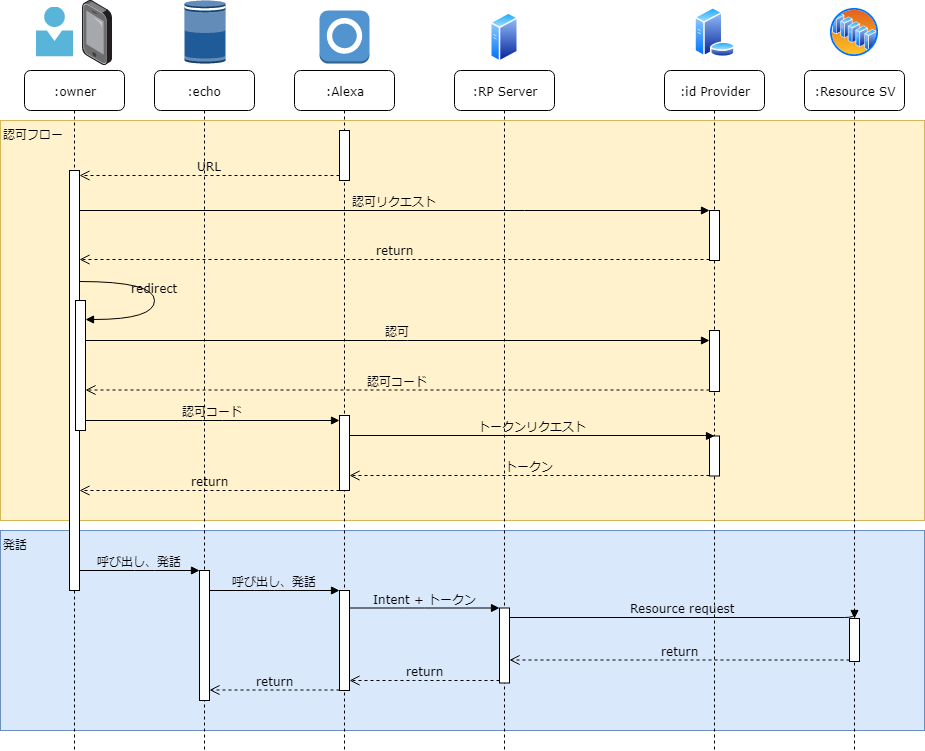

The diagram above was exported from draw.io. Its source (the exported page's mxGraphModel, read from the mxfile embedded in the PNG):
<mxGraphModel dx="868" dy="452" grid="1" gridSize="10" guides="1" tooltips="1" connect="1" arrows="1" fold="1" page="1" pageScale="1" pageWidth="1100" pageHeight="850" background="#ffffff" math="0" shadow="0">
  <root>
    <mxCell id="0" />
    <mxCell id="1" parent="0" />
    <mxCell id="Lea7_lJSCjUJwt4HsbcV-47" value="発話" style="rounded=0;whiteSpace=wrap;html=1;align=left;verticalAlign=top;fillColor=#dae8fc;strokeColor=#6c8ebf;" vertex="1" parent="1">
      <mxGeometry x="46" y="540" width="924" height="200" as="geometry" />
    </mxCell>
    <mxCell id="Lea7_lJSCjUJwt4HsbcV-33" value="認可フロー" style="rounded=0;whiteSpace=wrap;html=1;fillColor=#fff2cc;strokeColor=#d6b656;align=left;verticalAlign=top;" vertex="1" parent="1">
      <mxGeometry x="46" y="130" width="924" height="400" as="geometry" />
    </mxCell>
    <mxCell id="7baba1c4bc27f4b0-2" value=":Alexa" style="shape=umlLifeline;perimeter=lifelinePerimeter;whiteSpace=wrap;html=1;container=1;collapsible=0;recursiveResize=0;outlineConnect=0;rounded=1;shadow=0;comic=0;labelBackgroundColor=none;strokeColor=#000000;strokeWidth=1;fillColor=#FFFFFF;fontFamily=Verdana;fontSize=12;fontColor=#000000;align=center;" parent="1" vertex="1">
      <mxGeometry x="340" y="80" width="100" height="680" as="geometry" />
    </mxCell>
    <mxCell id="Lea7_lJSCjUJwt4HsbcV-18" value="" style="html=1;points=[];perimeter=orthogonalPerimeter;rounded=0;shadow=0;comic=0;labelBackgroundColor=none;strokeColor=#000000;strokeWidth=1;fillColor=#FFFFFF;fontFamily=Verdana;fontSize=12;fontColor=#000000;align=center;" vertex="1" parent="7baba1c4bc27f4b0-2">
      <mxGeometry x="45" y="60" width="10" height="50" as="geometry" />
    </mxCell>
    <mxCell id="Lea7_lJSCjUJwt4HsbcV-25" value="" style="html=1;points=[];perimeter=orthogonalPerimeter;rounded=0;shadow=0;comic=0;labelBackgroundColor=none;strokeColor=#000000;strokeWidth=1;fillColor=#FFFFFF;fontFamily=Verdana;fontSize=12;fontColor=#000000;align=center;" vertex="1" parent="7baba1c4bc27f4b0-2">
      <mxGeometry x="45" y="345" width="10" height="75" as="geometry" />
    </mxCell>
    <mxCell id="Lea7_lJSCjUJwt4HsbcV-35" value="" style="html=1;points=[];perimeter=orthogonalPerimeter;rounded=0;shadow=0;comic=0;labelBackgroundColor=none;strokeColor=#000000;strokeWidth=1;fillColor=#FFFFFF;fontFamily=Verdana;fontSize=12;fontColor=#000000;align=center;" vertex="1" parent="7baba1c4bc27f4b0-2">
      <mxGeometry x="45" y="520" width="10" height="100" as="geometry" />
    </mxCell>
    <mxCell id="7baba1c4bc27f4b0-3" value=":RP Server" style="shape=umlLifeline;perimeter=lifelinePerimeter;whiteSpace=wrap;html=1;container=1;collapsible=0;recursiveResize=0;outlineConnect=0;rounded=1;shadow=0;comic=0;labelBackgroundColor=none;strokeColor=#000000;strokeWidth=1;fillColor=#FFFFFF;fontFamily=Verdana;fontSize=12;fontColor=#000000;align=center;" parent="1" vertex="1">
      <mxGeometry x="500" y="80" width="100" height="680" as="geometry" />
    </mxCell>
    <mxCell id="Lea7_lJSCjUJwt4HsbcV-37" value="" style="html=1;points=[];perimeter=orthogonalPerimeter;rounded=0;shadow=0;comic=0;labelBackgroundColor=none;strokeColor=#000000;strokeWidth=1;fillColor=#FFFFFF;fontFamily=Verdana;fontSize=12;fontColor=#000000;align=center;" vertex="1" parent="7baba1c4bc27f4b0-3">
      <mxGeometry x="45" y="537.5" width="10" height="75" as="geometry" />
    </mxCell>
    <mxCell id="7baba1c4bc27f4b0-4" value=":id Provider" style="shape=umlLifeline;perimeter=lifelinePerimeter;whiteSpace=wrap;html=1;container=1;collapsible=0;recursiveResize=0;outlineConnect=0;rounded=1;shadow=0;comic=0;labelBackgroundColor=none;strokeColor=#000000;strokeWidth=1;fillColor=#FFFFFF;fontFamily=Verdana;fontSize=12;fontColor=#000000;align=center;" parent="1" vertex="1">
      <mxGeometry x="710" y="80" width="100" height="680" as="geometry" />
    </mxCell>
    <mxCell id="Lea7_lJSCjUJwt4HsbcV-22" value="" style="html=1;points=[];perimeter=orthogonalPerimeter;rounded=0;shadow=0;comic=0;labelBackgroundColor=none;strokeColor=#000000;strokeWidth=1;fillColor=#FFFFFF;fontFamily=Verdana;fontSize=12;fontColor=#000000;align=center;" vertex="1" parent="7baba1c4bc27f4b0-4">
      <mxGeometry x="45" y="260" width="10" height="61" as="geometry" />
    </mxCell>
    <mxCell id="Lea7_lJSCjUJwt4HsbcV-28" value="" style="html=1;points=[];perimeter=orthogonalPerimeter;rounded=0;shadow=0;comic=0;labelBackgroundColor=none;strokeColor=#000000;strokeWidth=1;fillColor=#FFFFFF;fontFamily=Verdana;fontSize=12;fontColor=#000000;align=center;" vertex="1" parent="7baba1c4bc27f4b0-4">
      <mxGeometry x="45" y="365.5" width="10" height="40" as="geometry" />
    </mxCell>
    <mxCell id="7baba1c4bc27f4b0-5" value=":Resource SV" style="shape=umlLifeline;perimeter=lifelinePerimeter;whiteSpace=wrap;html=1;container=1;collapsible=0;recursiveResize=0;outlineConnect=0;rounded=1;shadow=0;comic=0;labelBackgroundColor=none;strokeColor=#000000;strokeWidth=1;fillColor=#FFFFFF;fontFamily=Verdana;fontSize=12;fontColor=#000000;align=center;" parent="1" vertex="1">
      <mxGeometry x="850" y="80" width="100" height="680" as="geometry" />
    </mxCell>
    <mxCell id="Lea7_lJSCjUJwt4HsbcV-39" value="" style="html=1;points=[];perimeter=orthogonalPerimeter;rounded=0;shadow=0;comic=0;labelBackgroundColor=none;strokeColor=#000000;strokeWidth=1;fillColor=#FFFFFF;fontFamily=Verdana;fontSize=12;fontColor=#000000;align=center;" vertex="1" parent="7baba1c4bc27f4b0-5">
      <mxGeometry x="45" y="548" width="10" height="43" as="geometry" />
    </mxCell>
    <mxCell id="7baba1c4bc27f4b0-8" value=":echo" style="shape=umlLifeline;perimeter=lifelinePerimeter;whiteSpace=wrap;html=1;container=1;collapsible=0;recursiveResize=0;outlineConnect=0;rounded=1;shadow=0;comic=0;labelBackgroundColor=none;strokeColor=#000000;strokeWidth=1;fillColor=#FFFFFF;fontFamily=Verdana;fontSize=12;fontColor=#000000;align=center;" parent="1" vertex="1">
      <mxGeometry x="200" y="80" width="100" height="680" as="geometry" />
    </mxCell>
    <mxCell id="Lea7_lJSCjUJwt4HsbcV-34" value="" style="html=1;points=[];perimeter=orthogonalPerimeter;rounded=0;shadow=0;comic=0;labelBackgroundColor=none;strokeColor=#000000;strokeWidth=1;fillColor=#FFFFFF;fontFamily=Verdana;fontSize=12;fontColor=#000000;align=center;" vertex="1" parent="7baba1c4bc27f4b0-8">
      <mxGeometry x="45" y="500" width="10" height="130" as="geometry" />
    </mxCell>
    <mxCell id="7baba1c4bc27f4b0-16" value="" style="html=1;points=[];perimeter=orthogonalPerimeter;rounded=0;shadow=0;comic=0;labelBackgroundColor=none;strokeColor=#000000;strokeWidth=1;fillColor=#FFFFFF;fontFamily=Verdana;fontSize=12;fontColor=#000000;align=center;" parent="1" vertex="1">
      <mxGeometry x="755" y="220" width="10" height="50" as="geometry" />
    </mxCell>
    <mxCell id="7baba1c4bc27f4b0-17" value="認可リクエスト" style="html=1;verticalAlign=bottom;endArrow=block;labelBackgroundColor=none;fontFamily=Verdana;fontSize=12;edgeStyle=elbowEdgeStyle;elbow=vertical;" parent="1" source="Lea7_lJSCjUJwt4HsbcV-7" target="7baba1c4bc27f4b0-16" edge="1">
      <mxGeometry relative="1" as="geometry">
        <mxPoint x="610" y="220" as="sourcePoint" />
        <Array as="points">
          <mxPoint x="560" y="220" />
        </Array>
      </mxGeometry>
    </mxCell>
    <mxCell id="7baba1c4bc27f4b0-30" value="return" style="html=1;verticalAlign=bottom;endArrow=open;dashed=1;endSize=8;labelBackgroundColor=none;fontFamily=Verdana;fontSize=12;edgeStyle=elbowEdgeStyle;elbow=vertical;" parent="1" source="Lea7_lJSCjUJwt4HsbcV-25" target="Lea7_lJSCjUJwt4HsbcV-7" edge="1">
      <mxGeometry relative="1" as="geometry">
        <mxPoint x="170" y="500" as="targetPoint" />
        <Array as="points">
          <mxPoint x="150" y="500" />
        </Array>
        <mxPoint x="350" y="500" as="sourcePoint" />
      </mxGeometry>
    </mxCell>
    <mxCell id="Lea7_lJSCjUJwt4HsbcV-1" value="" style="outlineConnect=0;dashed=0;verticalLabelPosition=bottom;verticalAlign=top;align=center;html=1;shape=mxgraph.aws3.echo;fillColor=#205B99;gradientColor=none;" vertex="1" parent="1">
      <mxGeometry x="230" y="10" width="41" height="63" as="geometry" />
    </mxCell>
    <mxCell id="Lea7_lJSCjUJwt4HsbcV-2" value="" style="outlineConnect=0;dashed=0;verticalLabelPosition=bottom;verticalAlign=top;align=center;html=1;shape=mxgraph.aws3.alexa_skill;fillColor=#5294CF;gradientColor=none;" vertex="1" parent="1">
      <mxGeometry x="365" y="20" width="50" height="53" as="geometry" />
    </mxCell>
    <mxCell id="Lea7_lJSCjUJwt4HsbcV-3" value="" style="aspect=fixed;perimeter=ellipsePerimeter;html=1;align=center;shadow=0;dashed=0;spacingTop=3;image;image=img/lib/active_directory/generic_server.svg;" vertex="1" parent="1">
      <mxGeometry x="536" y="22" width="28.000000000000004" height="50" as="geometry" />
    </mxCell>
    <mxCell id="Lea7_lJSCjUJwt4HsbcV-4" value="" style="aspect=fixed;perimeter=ellipsePerimeter;html=1;align=center;shadow=0;dashed=0;spacingTop=3;image;image=img/lib/active_directory/database_server.svg;" vertex="1" parent="1">
      <mxGeometry x="740" y="17" width="41" height="50" as="geometry" />
    </mxCell>
    <mxCell id="Lea7_lJSCjUJwt4HsbcV-5" value="" style="aspect=fixed;perimeter=ellipsePerimeter;html=1;align=center;shadow=0;dashed=0;spacingTop=3;image;image=img/lib/active_directory/server_farm.svg;" vertex="1" parent="1">
      <mxGeometry x="875" y="17" width="50" height="50" as="geometry" />
    </mxCell>
    <mxCell id="Lea7_lJSCjUJwt4HsbcV-6" value=":owner" style="shape=umlLifeline;perimeter=lifelinePerimeter;whiteSpace=wrap;html=1;container=1;collapsible=0;recursiveResize=0;outlineConnect=0;rounded=1;shadow=0;comic=0;labelBackgroundColor=none;strokeColor=#000000;strokeWidth=1;fillColor=#FFFFFF;fontFamily=Verdana;fontSize=12;fontColor=#000000;align=center;" vertex="1" parent="1">
      <mxGeometry x="70" y="80" width="100" height="680" as="geometry" />
    </mxCell>
    <mxCell id="Lea7_lJSCjUJwt4HsbcV-7" value="" style="html=1;points=[];perimeter=orthogonalPerimeter;rounded=0;shadow=0;comic=0;labelBackgroundColor=none;strokeColor=#000000;strokeWidth=1;fillColor=#FFFFFF;fontFamily=Verdana;fontSize=12;fontColor=#000000;align=center;" vertex="1" parent="Lea7_lJSCjUJwt4HsbcV-6">
      <mxGeometry x="45" y="100" width="10" height="420" as="geometry" />
    </mxCell>
    <mxCell id="Lea7_lJSCjUJwt4HsbcV-9" value="" style="points=[];aspect=fixed;html=1;align=center;shadow=0;dashed=0;image;image=img/lib/allied_telesis/computer_and_terminals/Smartphone.svg;" vertex="1" parent="1">
      <mxGeometry x="128" y="10" width="30" height="65" as="geometry" />
    </mxCell>
    <mxCell id="Lea7_lJSCjUJwt4HsbcV-17" value="return" style="html=1;verticalAlign=bottom;endArrow=open;dashed=1;endSize=8;labelBackgroundColor=none;fontFamily=Verdana;fontSize=12;edgeStyle=elbowEdgeStyle;elbow=vertical;" edge="1" parent="1" source="7baba1c4bc27f4b0-16" target="Lea7_lJSCjUJwt4HsbcV-7">
      <mxGeometry relative="1" as="geometry">
        <mxPoint x="590" y="269" as="targetPoint" />
        <Array as="points">
          <mxPoint x="665" y="269" />
          <mxPoint x="695" y="269" />
        </Array>
        <mxPoint x="720" y="269" as="sourcePoint" />
      </mxGeometry>
    </mxCell>
    <mxCell id="Lea7_lJSCjUJwt4HsbcV-19" value="URL" style="html=1;verticalAlign=bottom;endArrow=open;dashed=1;endSize=8;labelBackgroundColor=none;fontFamily=Verdana;fontSize=12;edgeStyle=elbowEdgeStyle;elbow=vertical;" edge="1" parent="1" source="Lea7_lJSCjUJwt4HsbcV-18" target="Lea7_lJSCjUJwt4HsbcV-7">
      <mxGeometry relative="1" as="geometry">
        <mxPoint x="160" y="189.5" as="targetPoint" />
        <mxPoint x="365" y="189.5" as="sourcePoint" />
      </mxGeometry>
    </mxCell>
    <mxCell id="Lea7_lJSCjUJwt4HsbcV-20" value="" style="html=1;points=[];perimeter=orthogonalPerimeter;rounded=0;shadow=0;comic=0;labelBackgroundColor=none;strokeColor=#000000;strokeWidth=1;fillColor=#FFFFFF;fontFamily=Verdana;fontSize=12;fontColor=#000000;align=center;" vertex="1" parent="1">
      <mxGeometry x="121" y="310" width="10" height="130" as="geometry" />
    </mxCell>
    <mxCell id="Lea7_lJSCjUJwt4HsbcV-21" value="redirect" style="html=1;verticalAlign=bottom;endArrow=block;labelBackgroundColor=none;fontFamily=Verdana;fontSize=12;elbow=vertical;edgeStyle=orthogonalEdgeStyle;curved=1;" edge="1" parent="1" target="Lea7_lJSCjUJwt4HsbcV-20">
      <mxGeometry relative="1" as="geometry">
        <mxPoint x="125" y="290.5" as="sourcePoint" />
        <mxPoint x="150" y="328.5" as="targetPoint" />
        <Array as="points">
          <mxPoint x="200" y="290.5" />
          <mxPoint x="200" y="328.5" />
        </Array>
      </mxGeometry>
    </mxCell>
    <mxCell id="Lea7_lJSCjUJwt4HsbcV-23" value="認可" style="html=1;verticalAlign=bottom;endArrow=block;labelBackgroundColor=none;fontFamily=Verdana;fontSize=12;edgeStyle=elbowEdgeStyle;elbow=vertical;" edge="1" parent="1" source="Lea7_lJSCjUJwt4HsbcV-20" target="Lea7_lJSCjUJwt4HsbcV-22">
      <mxGeometry relative="1" as="geometry">
        <mxPoint x="136" y="350" as="sourcePoint" />
        <mxPoint x="660" y="380" as="targetPoint" />
        <Array as="points">
          <mxPoint x="443" y="350" />
        </Array>
      </mxGeometry>
    </mxCell>
    <mxCell id="Lea7_lJSCjUJwt4HsbcV-24" value="認可コード" style="html=1;verticalAlign=bottom;endArrow=open;dashed=1;endSize=8;labelBackgroundColor=none;fontFamily=Verdana;fontSize=12;edgeStyle=elbowEdgeStyle;elbow=vertical;" edge="1" parent="1" source="Lea7_lJSCjUJwt4HsbcV-22" target="Lea7_lJSCjUJwt4HsbcV-20">
      <mxGeometry relative="1" as="geometry">
        <mxPoint x="434" y="399.5" as="targetPoint" />
        <Array as="points">
          <mxPoint x="509" y="399.5" />
          <mxPoint x="539" y="399.5" />
        </Array>
        <mxPoint x="564" y="399.5" as="sourcePoint" />
      </mxGeometry>
    </mxCell>
    <mxCell id="Lea7_lJSCjUJwt4HsbcV-26" value="認可コード" style="html=1;verticalAlign=bottom;endArrow=block;labelBackgroundColor=none;fontFamily=Verdana;fontSize=12;edgeStyle=elbowEdgeStyle;elbow=vertical;" edge="1" parent="1" source="Lea7_lJSCjUJwt4HsbcV-20" target="Lea7_lJSCjUJwt4HsbcV-25">
      <mxGeometry relative="1" as="geometry">
        <mxPoint x="141" y="381" as="sourcePoint" />
        <mxPoint x="300" y="430" as="targetPoint" />
        <Array as="points">
          <mxPoint x="258" y="430" />
        </Array>
      </mxGeometry>
    </mxCell>
    <mxCell id="Lea7_lJSCjUJwt4HsbcV-29" value="トークンリクエスト" style="html=1;verticalAlign=bottom;endArrow=block;labelBackgroundColor=none;fontFamily=Verdana;fontSize=12;edgeStyle=elbowEdgeStyle;elbow=vertical;" edge="1" parent="1" source="Lea7_lJSCjUJwt4HsbcV-25" target="Lea7_lJSCjUJwt4HsbcV-28">
      <mxGeometry relative="1" as="geometry">
        <mxPoint x="440" y="445" as="sourcePoint" />
        <mxPoint x="694" y="445" as="targetPoint" />
        <Array as="points">
          <mxPoint x="567" y="445" />
        </Array>
      </mxGeometry>
    </mxCell>
    <mxCell id="Lea7_lJSCjUJwt4HsbcV-30" value="トークン" style="html=1;verticalAlign=bottom;endArrow=open;dashed=1;endSize=8;labelBackgroundColor=none;fontFamily=Verdana;fontSize=12;edgeStyle=elbowEdgeStyle;elbow=vertical;" edge="1" parent="1" source="Lea7_lJSCjUJwt4HsbcV-28" target="Lea7_lJSCjUJwt4HsbcV-25">
      <mxGeometry relative="1" as="geometry">
        <mxPoint x="490" y="480" as="targetPoint" />
        <Array as="points">
          <mxPoint x="740" y="485" />
          <mxPoint x="539" y="484.5" />
        </Array>
        <mxPoint x="690" y="485" as="sourcePoint" />
      </mxGeometry>
    </mxCell>
    <mxCell id="Lea7_lJSCjUJwt4HsbcV-32" value="呼び出し、発話" style="html=1;verticalAlign=bottom;endArrow=block;labelBackgroundColor=none;fontFamily=Verdana;fontSize=12;edgeStyle=elbowEdgeStyle;elbow=vertical;" edge="1" parent="1" source="Lea7_lJSCjUJwt4HsbcV-7" target="Lea7_lJSCjUJwt4HsbcV-34">
      <mxGeometry relative="1" as="geometry">
        <mxPoint x="150" y="580" as="sourcePoint" />
        <Array as="points">
          <mxPoint x="190" y="580" />
        </Array>
        <mxPoint x="230" y="580" as="targetPoint" />
      </mxGeometry>
    </mxCell>
    <mxCell id="Lea7_lJSCjUJwt4HsbcV-36" value="呼び出し、発話" style="html=1;verticalAlign=bottom;endArrow=block;labelBackgroundColor=none;fontFamily=Verdana;fontSize=12;edgeStyle=elbowEdgeStyle;elbow=vertical;" edge="1" parent="1" source="Lea7_lJSCjUJwt4HsbcV-34" target="Lea7_lJSCjUJwt4HsbcV-35">
      <mxGeometry relative="1" as="geometry">
        <mxPoint x="265" y="589.5" as="sourcePoint" />
        <Array as="points">
          <mxPoint x="310" y="600" />
        </Array>
        <mxPoint x="350" y="590" as="targetPoint" />
      </mxGeometry>
    </mxCell>
    <mxCell id="Lea7_lJSCjUJwt4HsbcV-38" value="Intent + トークン" style="html=1;verticalAlign=bottom;endArrow=block;labelBackgroundColor=none;fontFamily=Verdana;fontSize=12;edgeStyle=elbowEdgeStyle;elbow=vertical;" edge="1" parent="1" source="Lea7_lJSCjUJwt4HsbcV-35" target="Lea7_lJSCjUJwt4HsbcV-37">
      <mxGeometry relative="1" as="geometry">
        <mxPoint x="405" y="617.5" as="sourcePoint" />
        <Array as="points">
          <mxPoint x="460" y="617.5" />
        </Array>
        <mxPoint x="535" y="617.5" as="targetPoint" />
      </mxGeometry>
    </mxCell>
    <mxCell id="Lea7_lJSCjUJwt4HsbcV-40" value="Resource request" style="html=1;verticalAlign=bottom;endArrow=block;labelBackgroundColor=none;fontFamily=Verdana;fontSize=12;edgeStyle=elbowEdgeStyle;elbow=vertical;" edge="1" parent="1" source="Lea7_lJSCjUJwt4HsbcV-37" target="Lea7_lJSCjUJwt4HsbcV-39">
      <mxGeometry relative="1" as="geometry">
        <mxPoint x="580" y="627" as="sourcePoint" />
        <Array as="points">
          <mxPoint x="645" y="627" />
        </Array>
        <mxPoint x="730" y="627" as="targetPoint" />
      </mxGeometry>
    </mxCell>
    <mxCell id="Lea7_lJSCjUJwt4HsbcV-41" value="return" style="html=1;verticalAlign=bottom;endArrow=open;dashed=1;endSize=8;labelBackgroundColor=none;fontFamily=Verdana;fontSize=12;edgeStyle=elbowEdgeStyle;elbow=vertical;" edge="1" parent="1" source="Lea7_lJSCjUJwt4HsbcV-39" target="Lea7_lJSCjUJwt4HsbcV-37">
      <mxGeometry relative="1" as="geometry">
        <mxPoint x="590" y="669.5" as="targetPoint" />
        <Array as="points">
          <mxPoint x="615" y="669.5" />
        </Array>
        <mxPoint x="850" y="669.5" as="sourcePoint" />
      </mxGeometry>
    </mxCell>
    <mxCell id="Lea7_lJSCjUJwt4HsbcV-42" value="" style="aspect=fixed;html=1;perimeter=none;align=center;shadow=0;dashed=0;image;fontSize=12;image=img/lib/mscae/Person.svg;" vertex="1" parent="1">
      <mxGeometry x="82" y="16.5" width="37" height="50" as="geometry" />
    </mxCell>
    <mxCell id="Lea7_lJSCjUJwt4HsbcV-43" value="return" style="html=1;verticalAlign=bottom;endArrow=open;dashed=1;endSize=8;labelBackgroundColor=none;fontFamily=Verdana;fontSize=12;edgeStyle=elbowEdgeStyle;elbow=vertical;" edge="1" parent="1" source="Lea7_lJSCjUJwt4HsbcV-37" target="Lea7_lJSCjUJwt4HsbcV-35">
      <mxGeometry relative="1" as="geometry">
        <mxPoint x="440" y="692" as="targetPoint" />
        <Array as="points">
          <mxPoint x="470" y="690" />
        </Array>
        <mxPoint x="540" y="692" as="sourcePoint" />
      </mxGeometry>
    </mxCell>
    <mxCell id="Lea7_lJSCjUJwt4HsbcV-44" value="return" style="html=1;verticalAlign=bottom;endArrow=open;dashed=1;endSize=8;labelBackgroundColor=none;fontFamily=Verdana;fontSize=12;edgeStyle=elbowEdgeStyle;elbow=vertical;" edge="1" parent="1" source="Lea7_lJSCjUJwt4HsbcV-35" target="Lea7_lJSCjUJwt4HsbcV-34">
      <mxGeometry relative="1" as="geometry">
        <mxPoint x="270" y="700" as="targetPoint" />
        <Array as="points">
          <mxPoint x="300" y="699.5" />
        </Array>
        <mxPoint x="375" y="699.5" as="sourcePoint" />
      </mxGeometry>
    </mxCell>
  </root>
</mxGraphModel>